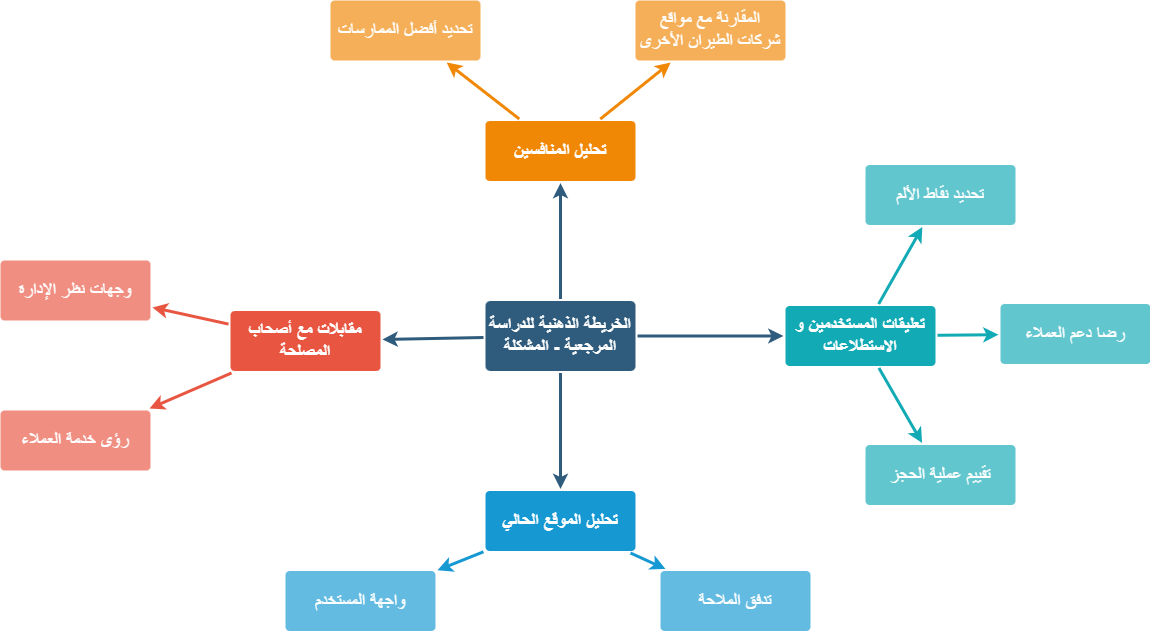

The diagram above was exported from draw.io. Its source (the exported page's mxGraphModel, read from the mxfile embedded in the PNG):
<mxGraphModel dx="1440" dy="860" grid="1" gridSize="10" guides="1" tooltips="1" connect="1" arrows="1" fold="1" page="1" pageScale="1" pageWidth="1169" pageHeight="827" background="none" math="0" shadow="0">
  <root>
    <mxCell id="0" />
    <mxCell id="1" parent="0" />
    <mxCell id="1745" value="" style="edgeStyle=none;rounded=0;jumpStyle=none;html=1;shadow=0;labelBackgroundColor=none;startArrow=none;startFill=0;endArrow=classic;endFill=1;jettySize=auto;orthogonalLoop=1;strokeColor=#2F5B7C;strokeWidth=3;fontFamily=Helvetica;fontSize=18;fontColor=#23445D;spacing=5;spacingTop=0;" parent="1" source="1749" target="1764" edge="1">
      <mxGeometry relative="1" as="geometry" />
    </mxCell>
    <mxCell id="1746" value="" style="edgeStyle=none;rounded=0;jumpStyle=none;html=1;shadow=0;labelBackgroundColor=none;startArrow=none;startFill=0;endArrow=classic;endFill=1;jettySize=auto;orthogonalLoop=1;strokeColor=#2F5B7C;strokeWidth=3;fontFamily=Helvetica;fontSize=18;fontColor=#23445D;spacing=5;spacingTop=0;" parent="1" source="1749" target="1771" edge="1">
      <mxGeometry relative="1" as="geometry" />
    </mxCell>
    <mxCell id="1747" value="" style="edgeStyle=none;rounded=0;jumpStyle=none;html=1;shadow=0;labelBackgroundColor=none;startArrow=none;startFill=0;endArrow=classic;endFill=1;jettySize=auto;orthogonalLoop=1;strokeColor=#2F5B7C;strokeWidth=3;fontFamily=Helvetica;fontSize=18;fontColor=#23445D;spacing=5;spacingTop=0;" parent="1" source="1749" target="1760" edge="1">
      <mxGeometry relative="1" as="geometry" />
    </mxCell>
    <mxCell id="1748" value="" style="edgeStyle=none;rounded=0;jumpStyle=none;html=1;shadow=0;labelBackgroundColor=none;startArrow=none;startFill=0;endArrow=classic;endFill=1;jettySize=auto;orthogonalLoop=1;strokeColor=#2F5B7C;strokeWidth=3;fontFamily=Helvetica;fontSize=18;fontColor=#23445D;spacing=5;spacingTop=0;" parent="1" source="1749" target="1753" edge="1">
      <mxGeometry relative="1" as="geometry" />
    </mxCell>
    <mxCell id="1749" value="الخريطة الذهنية للدراسة المرجعية - المشكلة" style="rounded=1;whiteSpace=wrap;html=1;shadow=0;labelBackgroundColor=none;strokeColor=none;strokeWidth=3;fillColor=#2F5B7C;fontFamily=Helvetica;fontSize=18;fontColor=#FFFFFF;align=center;fontStyle=1;spacing=5;arcSize=7;perimeterSpacing=2;spacingTop=0;" parent="1" vertex="1">
      <mxGeometry x="495" y="380.5" width="150" height="70" as="geometry" />
    </mxCell>
    <mxCell id="1750" value="" style="edgeStyle=none;rounded=1;jumpStyle=none;html=1;shadow=0;labelBackgroundColor=none;startArrow=none;startFill=0;jettySize=auto;orthogonalLoop=1;strokeColor=#E85642;strokeWidth=3;fontFamily=Helvetica;fontSize=18;fontColor=#FFFFFF;spacing=5;fontStyle=1;fillColor=#b0e3e6;spacingTop=0;" parent="1" source="1753" target="1756" edge="1">
      <mxGeometry relative="1" as="geometry" />
    </mxCell>
    <mxCell id="1751" value="" style="edgeStyle=none;rounded=1;jumpStyle=none;html=1;shadow=0;labelBackgroundColor=none;startArrow=none;startFill=0;jettySize=auto;orthogonalLoop=1;strokeColor=#E85642;strokeWidth=3;fontFamily=Helvetica;fontSize=18;fontColor=#FFFFFF;spacing=5;fontStyle=1;fillColor=#b0e3e6;spacingTop=0;" parent="1" source="1753" target="1755" edge="1">
      <mxGeometry relative="1" as="geometry" />
    </mxCell>
    <mxCell id="1753" value="مقابلات مع أصحاب المصلحة" style="rounded=1;whiteSpace=wrap;html=1;shadow=0;labelBackgroundColor=none;strokeColor=none;strokeWidth=3;fillColor=#e85642;fontFamily=Helvetica;fontSize=18;fontColor=#FFFFFF;align=center;spacing=5;fontStyle=1;arcSize=7;perimeterSpacing=2;spacingTop=0;" parent="1" vertex="1">
      <mxGeometry x="240" y="390.5" width="150" height="60" as="geometry" />
    </mxCell>
    <mxCell id="1755" value="رؤى خدمة العملاء" style="rounded=1;whiteSpace=wrap;html=1;shadow=0;labelBackgroundColor=none;strokeColor=none;strokeWidth=3;fillColor=#f08e81;fontFamily=Helvetica;fontSize=18;fontColor=#FFFFFF;align=center;spacing=5;fontStyle=0;arcSize=7;perimeterSpacing=2;spacingTop=0;" parent="1" vertex="1">
      <mxGeometry x="10" y="490" width="150" height="60" as="geometry" />
    </mxCell>
    <mxCell id="1756" value="وجهات نظر الإدارة" style="rounded=1;whiteSpace=wrap;html=1;shadow=0;labelBackgroundColor=none;strokeColor=none;strokeWidth=3;fillColor=#f08e81;fontFamily=Helvetica;fontSize=18;fontColor=#FFFFFF;align=center;spacing=5;fontStyle=0;arcSize=7;perimeterSpacing=2;spacingTop=0;" parent="1" vertex="1">
      <mxGeometry x="10" y="340" width="150" height="60" as="geometry" />
    </mxCell>
    <mxCell id="1757" value="" style="edgeStyle=none;rounded=0;jumpStyle=none;html=1;shadow=0;labelBackgroundColor=none;startArrow=none;startFill=0;endArrow=classic;endFill=1;jettySize=auto;orthogonalLoop=1;strokeColor=#1699D3;strokeWidth=3;fontFamily=Helvetica;fontSize=18;fontColor=#FFFFFF;spacing=5;spacingTop=0;" parent="1" source="1760" target="1763" edge="1">
      <mxGeometry relative="1" as="geometry" />
    </mxCell>
    <mxCell id="1758" value="" style="edgeStyle=none;rounded=0;jumpStyle=none;html=1;shadow=0;labelBackgroundColor=none;startArrow=none;startFill=0;endArrow=classic;endFill=1;jettySize=auto;orthogonalLoop=1;strokeColor=#1699D3;strokeWidth=3;fontFamily=Helvetica;fontSize=18;fontColor=#FFFFFF;spacing=5;spacingTop=0;" parent="1" source="1760" target="1762" edge="1">
      <mxGeometry relative="1" as="geometry" />
    </mxCell>
    <mxCell id="1760" value="تحليل الموقع الحالي" style="rounded=1;whiteSpace=wrap;html=1;shadow=0;labelBackgroundColor=none;strokeColor=none;strokeWidth=3;fillColor=#1699d3;fontFamily=Helvetica;fontSize=18;fontColor=#FFFFFF;align=center;spacing=5;fontStyle=1;arcSize=7;perimeterSpacing=2;spacingTop=0;" parent="1" vertex="1">
      <mxGeometry x="495" y="570.5" width="150" height="60" as="geometry" />
    </mxCell>
    <mxCell id="1762" value="تدفق الملاحة" style="rounded=1;whiteSpace=wrap;html=1;shadow=0;labelBackgroundColor=none;strokeColor=none;strokeWidth=3;fillColor=#64bbe2;fontFamily=Helvetica;fontSize=18;fontColor=#FFFFFF;align=center;spacing=5;arcSize=7;perimeterSpacing=2;spacingTop=0;" parent="1" vertex="1">
      <mxGeometry x="670" y="650.5" width="150" height="60" as="geometry" />
    </mxCell>
    <mxCell id="1763" value="واجهة المستخدم" style="rounded=1;whiteSpace=wrap;html=1;shadow=0;labelBackgroundColor=none;strokeColor=none;strokeWidth=3;fillColor=#64bbe2;fontFamily=Helvetica;fontSize=18;fontColor=#FFFFFF;align=center;spacing=5;arcSize=7;perimeterSpacing=2;spacingTop=0;" parent="1" vertex="1">
      <mxGeometry x="295" y="650.5" width="150" height="60" as="geometry" />
    </mxCell>
    <mxCell id="1764" value="تحليل المنافسين" style="rounded=1;whiteSpace=wrap;html=1;shadow=0;labelBackgroundColor=none;strokeColor=none;strokeWidth=3;fillColor=#F08705;fontFamily=Helvetica;fontSize=18;fontColor=#FFFFFF;align=center;spacing=5;fontStyle=1;arcSize=7;perimeterSpacing=2;spacingTop=0;" parent="1" vertex="1">
      <mxGeometry x="495" y="200.5" width="150" height="60" as="geometry" />
    </mxCell>
    <mxCell id="1765" value="المقارنة مع مواقع شركات الطيران الأخرى" style="rounded=1;whiteSpace=wrap;html=1;shadow=0;labelBackgroundColor=none;strokeColor=none;strokeWidth=3;fillColor=#f5af58;fontFamily=Helvetica;fontSize=18;fontColor=#FFFFFF;align=center;spacing=5;arcSize=7;perimeterSpacing=2;spacingTop=0;" parent="1" vertex="1">
      <mxGeometry x="645" y="80" width="150" height="60" as="geometry" />
    </mxCell>
    <mxCell id="1766" value="" style="edgeStyle=none;rounded=0;jumpStyle=none;html=1;shadow=0;labelBackgroundColor=none;startArrow=none;startFill=0;endArrow=classic;endFill=1;jettySize=auto;orthogonalLoop=1;strokeColor=#F08705;strokeWidth=3;fontFamily=Helvetica;fontSize=18;fontColor=#FFFFFF;spacing=5;spacingTop=0;" parent="1" source="1764" target="1765" edge="1">
      <mxGeometry relative="1" as="geometry" />
    </mxCell>
    <mxCell id="1767" value="تحديد أفضل الممارسات" style="rounded=1;whiteSpace=wrap;html=1;shadow=0;labelBackgroundColor=none;strokeColor=none;strokeWidth=3;fillColor=#f5af58;fontFamily=Helvetica;fontSize=18;fontColor=#FFFFFF;align=center;spacing=5;arcSize=7;perimeterSpacing=2;spacingTop=0;" parent="1" vertex="1">
      <mxGeometry x="340" y="80" width="150" height="60" as="geometry" />
    </mxCell>
    <mxCell id="1768" value="" style="edgeStyle=none;rounded=0;jumpStyle=none;html=1;shadow=0;labelBackgroundColor=none;startArrow=none;startFill=0;endArrow=classic;endFill=1;jettySize=auto;orthogonalLoop=1;strokeColor=#F08705;strokeWidth=3;fontFamily=Helvetica;fontSize=18;fontColor=#FFFFFF;spacing=5;spacingTop=0;" parent="1" source="1764" target="1767" edge="1">
      <mxGeometry relative="1" as="geometry" />
    </mxCell>
    <mxCell id="1771" value="تعليقات المستخدمين و الاستطلاعات" style="rounded=1;whiteSpace=wrap;html=1;shadow=0;labelBackgroundColor=none;strokeColor=none;strokeWidth=3;fillColor=#12aab5;fontFamily=Helvetica;fontSize=18;fontColor=#FFFFFF;align=center;spacing=5;fontStyle=1;arcSize=7;perimeterSpacing=2;spacingTop=0;" parent="1" vertex="1">
      <mxGeometry x="795" y="385.4999999999999" width="150" height="60" as="geometry" />
    </mxCell>
    <mxCell id="1772" value="تقييم عملية الحجز" style="rounded=1;whiteSpace=wrap;html=1;shadow=0;labelBackgroundColor=none;strokeColor=none;strokeWidth=3;fillColor=#61c6ce;fontFamily=Helvetica;fontSize=18;fontColor=#FFFFFF;align=center;spacing=5;fontStyle=0;arcSize=7;perimeterSpacing=2;spacingTop=0;" parent="1" vertex="1">
      <mxGeometry x="875" y="524.5" width="150" height="60" as="geometry" />
    </mxCell>
    <mxCell id="1773" value="" style="edgeStyle=none;rounded=1;jumpStyle=none;html=1;shadow=0;labelBackgroundColor=none;startArrow=none;startFill=0;jettySize=auto;orthogonalLoop=1;strokeColor=#12AAB5;strokeWidth=3;fontFamily=Helvetica;fontSize=18;fontColor=#FFFFFF;spacing=5;fontStyle=1;fillColor=#b0e3e6;spacingTop=0;" parent="1" source="1771" target="1772" edge="1">
      <mxGeometry relative="1" as="geometry" />
    </mxCell>
    <mxCell id="1774" value="رضا دعم العملاء" style="rounded=1;whiteSpace=wrap;html=1;shadow=0;labelBackgroundColor=none;strokeColor=none;strokeWidth=3;fillColor=#61c6ce;fontFamily=Helvetica;fontSize=18;fontColor=#FFFFFF;align=center;spacing=5;fontStyle=0;arcSize=7;perimeterSpacing=2;spacingTop=0;" parent="1" vertex="1">
      <mxGeometry x="1010" y="383.5" width="150" height="60" as="geometry" />
    </mxCell>
    <mxCell id="1775" value="" style="edgeStyle=none;rounded=1;jumpStyle=none;html=1;shadow=0;labelBackgroundColor=none;startArrow=none;startFill=0;jettySize=auto;orthogonalLoop=1;strokeColor=#12AAB5;strokeWidth=3;fontFamily=Helvetica;fontSize=18;fontColor=#FFFFFF;spacing=5;fontStyle=1;fillColor=#b0e3e6;spacingTop=0;" parent="1" source="1771" target="1774" edge="1">
      <mxGeometry relative="1" as="geometry" />
    </mxCell>
    <mxCell id="1778" value="تحديد نقاط الألم" style="rounded=1;whiteSpace=wrap;html=1;shadow=0;labelBackgroundColor=none;strokeColor=none;strokeWidth=3;fillColor=#61c6ce;fontFamily=Helvetica;fontSize=18;fontColor=#FFFFFF;align=center;spacing=5;fontStyle=0;arcSize=7;perimeterSpacing=2;spacingTop=0;" parent="1" vertex="1">
      <mxGeometry x="875" y="244.5" width="150" height="60" as="geometry" />
    </mxCell>
    <mxCell id="1779" value="" style="edgeStyle=none;rounded=1;jumpStyle=none;html=1;shadow=0;labelBackgroundColor=none;startArrow=none;startFill=0;jettySize=auto;orthogonalLoop=1;strokeColor=#12AAB5;strokeWidth=3;fontFamily=Helvetica;fontSize=18;fontColor=#FFFFFF;spacing=5;fontStyle=1;fillColor=#b0e3e6;spacingTop=0;" parent="1" source="1771" target="1778" edge="1">
      <mxGeometry relative="1" as="geometry" />
    </mxCell>
  </root>
</mxGraphModel>